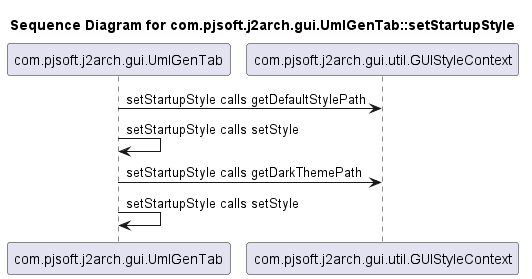

The diagram above was rendered by PlantUML. Its source (embedded in the PNG):
@startuml
title Sequence Diagram for com.pjsoft.j2arch.gui.UmlGenTab::setStartupStyle
com.pjsoft.j2arch.gui.UmlGenTab -> com.pjsoft.j2arch.gui.util.GUIStyleContext : setStartupStyle calls getDefaultStylePath
com.pjsoft.j2arch.gui.UmlGenTab -> com.pjsoft.j2arch.gui.UmlGenTab : setStartupStyle calls setStyle
com.pjsoft.j2arch.gui.UmlGenTab -> com.pjsoft.j2arch.gui.util.GUIStyleContext : setStartupStyle calls getDarkThemePath
com.pjsoft.j2arch.gui.UmlGenTab -> com.pjsoft.j2arch.gui.UmlGenTab : setStartupStyle calls setStyle
@enduml